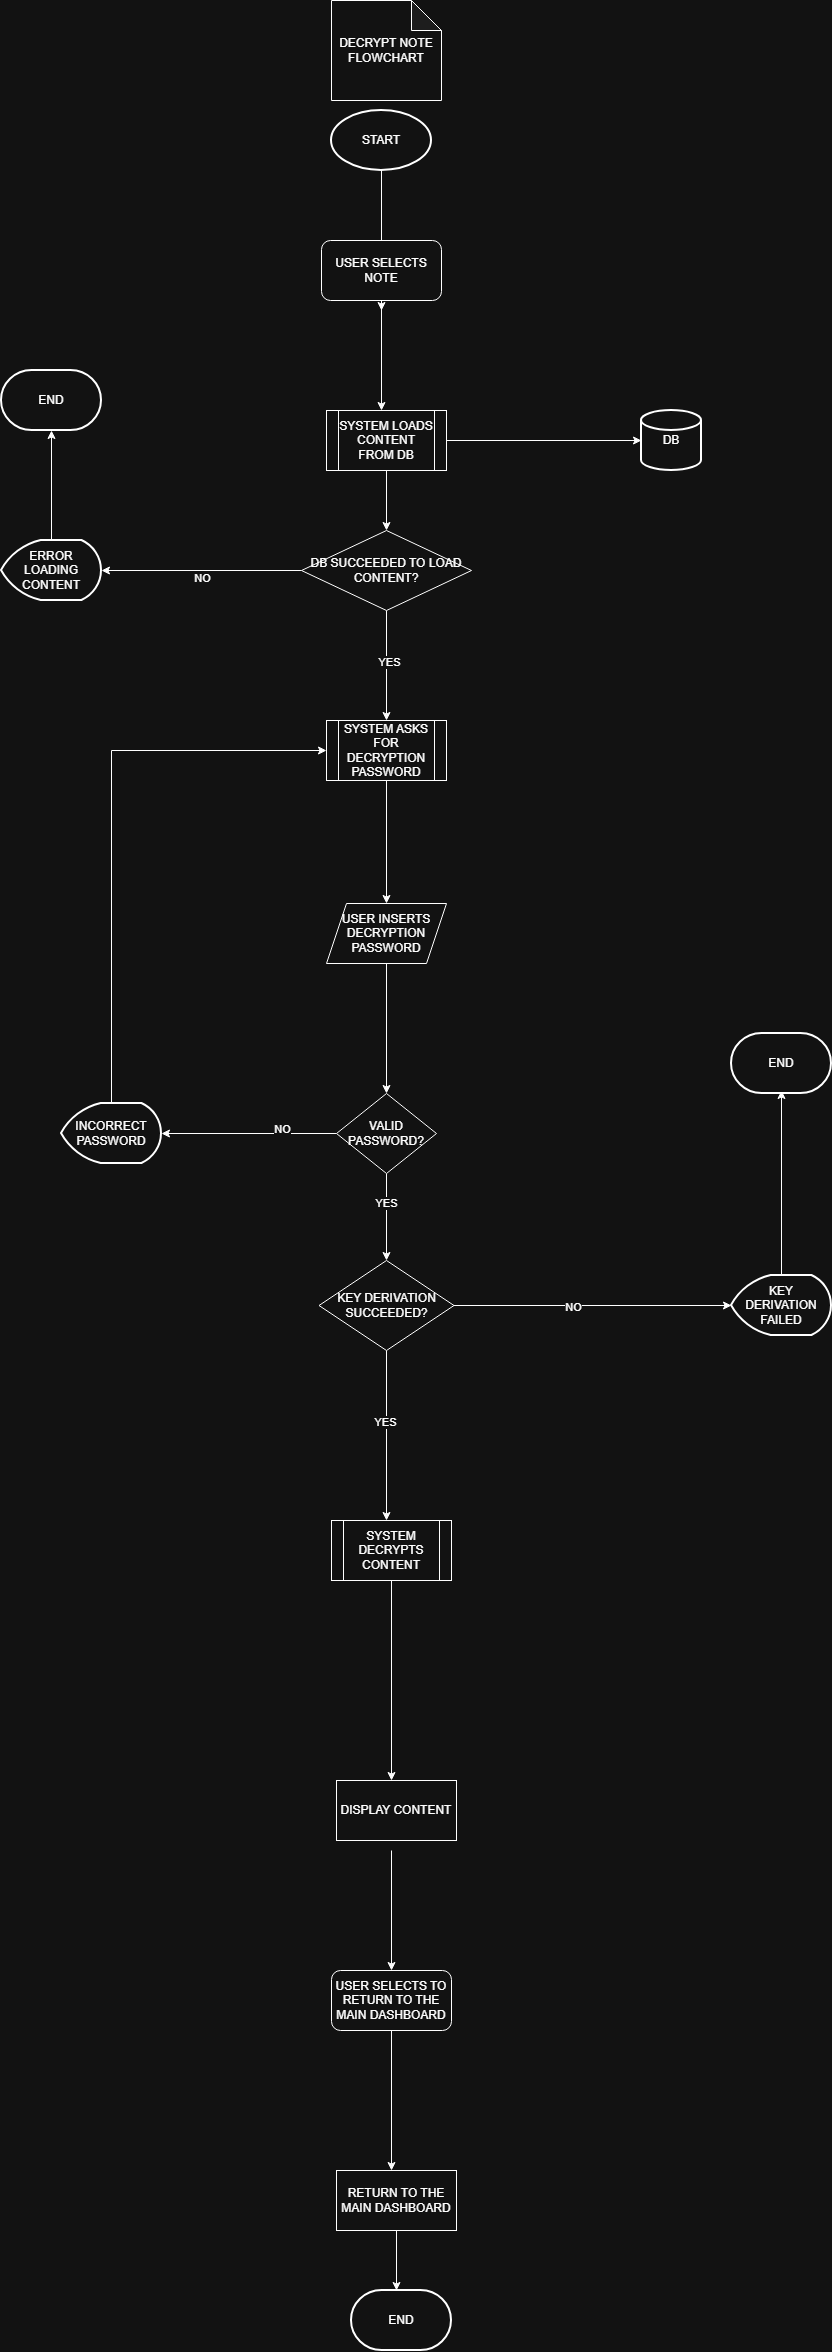

The diagram above was exported from draw.io. Its source (the exported page's mxGraphModel, read from the mxfile embedded in the PNG):
<mxGraphModel dx="1030" dy="561" grid="1" gridSize="10" guides="1" tooltips="1" connect="1" arrows="1" fold="1" page="1" pageScale="1" pageWidth="1654" pageHeight="2336" math="0" shadow="0">
  <root>
    <mxCell id="0" />
    <mxCell id="1" parent="0" />
    <mxCell id="EgSL2VvtIg_yFfdo0AQk-1" parent="1" style="shape=note;whiteSpace=wrap;html=1;backgroundOutline=1;darkOpacity=0.05;" value="DECRYPT NOTE FLOWCHART" vertex="1">
      <mxGeometry height="100" width="110" x="450" y="20" as="geometry" />
    </mxCell>
    <mxCell id="EgSL2VvtIg_yFfdo0AQk-2" edge="1" parent="1" style="edgeStyle=orthogonalEdgeStyle;rounded=0;orthogonalLoop=1;jettySize=auto;html=1;">
      <mxGeometry relative="1" as="geometry">
        <mxPoint x="500" y="170" as="sourcePoint" />
        <mxPoint x="500" y="330" as="targetPoint" />
      </mxGeometry>
    </mxCell>
    <mxCell id="EgSL2VvtIg_yFfdo0AQk-3" parent="1" style="strokeWidth=2;html=1;shape=mxgraph.flowchart.start_1;whiteSpace=wrap;" value="START" vertex="1">
      <mxGeometry height="60" width="100" x="450" y="130" as="geometry" />
    </mxCell>
    <mxCell id="EgSL2VvtIg_yFfdo0AQk-4" edge="1" parent="1" source="EgSL2VvtIg_yFfdo0AQk-5" style="edgeStyle=orthogonalEdgeStyle;rounded=0;orthogonalLoop=1;jettySize=auto;html=1;">
      <mxGeometry relative="1" as="geometry">
        <mxPoint x="500" y="430" as="targetPoint" />
      </mxGeometry>
    </mxCell>
    <mxCell id="EgSL2VvtIg_yFfdo0AQk-5" parent="1" style="rounded=1;whiteSpace=wrap;html=1;" value="USER SELECTS NOTE" vertex="1">
      <mxGeometry height="60" width="120" x="440" y="260" as="geometry" />
    </mxCell>
    <mxCell id="EgSL2VvtIg_yFfdo0AQk-6" edge="1" parent="1" source="EgSL2VvtIg_yFfdo0AQk-7" style="edgeStyle=orthogonalEdgeStyle;rounded=0;orthogonalLoop=1;jettySize=auto;html=1;entryX=0.5;entryY=0;entryDx=0;entryDy=0;" target="EgSL2VvtIg_yFfdo0AQk-9">
      <mxGeometry relative="1" as="geometry" />
    </mxCell>
    <mxCell id="EgSL2VvtIg_yFfdo0AQk-7" parent="1" style="shape=process;whiteSpace=wrap;html=1;backgroundOutline=1;" value="SYSTEM ASKS FOR DECRYPTION PASSWORD" vertex="1">
      <mxGeometry height="60" width="120" x="445" y="740" as="geometry" />
    </mxCell>
    <mxCell id="EgSL2VvtIg_yFfdo0AQk-8" edge="1" parent="1" source="EgSL2VvtIg_yFfdo0AQk-9" style="edgeStyle=orthogonalEdgeStyle;rounded=0;orthogonalLoop=1;jettySize=auto;html=1;">
      <mxGeometry relative="1" as="geometry">
        <mxPoint x="505" y="1113" as="targetPoint" />
      </mxGeometry>
    </mxCell>
    <mxCell id="EgSL2VvtIg_yFfdo0AQk-9" parent="1" style="shape=parallelogram;perimeter=parallelogramPerimeter;whiteSpace=wrap;html=1;fixedSize=1;" value="USER INSERTS DECRYPTION PASSWORD" vertex="1">
      <mxGeometry height="60" width="120" x="445" y="923" as="geometry" />
    </mxCell>
    <mxCell id="EgSL2VvtIg_yFfdo0AQk-10" edge="1" parent="1" source="EgSL2VvtIg_yFfdo0AQk-14" style="edgeStyle=orthogonalEdgeStyle;rounded=0;orthogonalLoop=1;jettySize=auto;html=1;">
      <mxGeometry relative="1" as="geometry">
        <mxPoint x="505" y="1280" as="targetPoint" />
      </mxGeometry>
    </mxCell>
    <mxCell id="EgSL2VvtIg_yFfdo0AQk-11" connectable="0" parent="EgSL2VvtIg_yFfdo0AQk-10" style="edgeLabel;html=1;align=center;verticalAlign=middle;resizable=0;points=[];" value="YES" vertex="1">
      <mxGeometry relative="1" x="-0.3292" y="-1" as="geometry">
        <mxPoint as="offset" />
      </mxGeometry>
    </mxCell>
    <mxCell id="EgSL2VvtIg_yFfdo0AQk-12" edge="1" parent="1" source="EgSL2VvtIg_yFfdo0AQk-14" style="edgeStyle=orthogonalEdgeStyle;rounded=0;orthogonalLoop=1;jettySize=auto;html=1;">
      <mxGeometry relative="1" as="geometry">
        <mxPoint x="280" y="1153" as="targetPoint" />
      </mxGeometry>
    </mxCell>
    <mxCell id="EgSL2VvtIg_yFfdo0AQk-13" connectable="0" parent="EgSL2VvtIg_yFfdo0AQk-12" style="edgeLabel;html=1;align=center;verticalAlign=middle;resizable=0;points=[];" value="NO" vertex="1">
      <mxGeometry relative="1" x="-0.376" y="-5" as="geometry">
        <mxPoint as="offset" />
      </mxGeometry>
    </mxCell>
    <mxCell id="EgSL2VvtIg_yFfdo0AQk-14" parent="1" style="rhombus;whiteSpace=wrap;html=1;" value="VALID PASSWORD?" vertex="1">
      <mxGeometry height="80" width="100" x="455" y="1113" as="geometry" />
    </mxCell>
    <mxCell id="EgSL2VvtIg_yFfdo0AQk-15" edge="1" parent="1" source="EgSL2VvtIg_yFfdo0AQk-17" style="edgeStyle=orthogonalEdgeStyle;rounded=0;orthogonalLoop=1;jettySize=auto;html=1;">
      <mxGeometry relative="1" as="geometry">
        <mxPoint x="760" y="460" as="targetPoint" />
      </mxGeometry>
    </mxCell>
    <mxCell id="EgSL2VvtIg_yFfdo0AQk-16" edge="1" parent="1" source="EgSL2VvtIg_yFfdo0AQk-17" style="edgeStyle=orthogonalEdgeStyle;rounded=0;orthogonalLoop=1;jettySize=auto;html=1;entryX=0.5;entryY=0;entryDx=0;entryDy=0;" target="EgSL2VvtIg_yFfdo0AQk-34">
      <mxGeometry relative="1" as="geometry">
        <mxPoint x="505" y="540" as="targetPoint" />
      </mxGeometry>
    </mxCell>
    <mxCell id="EgSL2VvtIg_yFfdo0AQk-17" parent="1" style="shape=process;whiteSpace=wrap;html=1;backgroundOutline=1;" value="SYSTEM LOADS CONTENT FROM DB" vertex="1">
      <mxGeometry height="60" width="120" x="445" y="430" as="geometry" />
    </mxCell>
    <mxCell id="EgSL2VvtIg_yFfdo0AQk-18" parent="1" style="strokeWidth=2;html=1;shape=mxgraph.flowchart.database;whiteSpace=wrap;" value="DB" vertex="1">
      <mxGeometry height="60" width="60" x="760" y="430" as="geometry" />
    </mxCell>
    <mxCell id="EgSL2VvtIg_yFfdo0AQk-19" edge="1" parent="1" source="EgSL2VvtIg_yFfdo0AQk-20" style="edgeStyle=orthogonalEdgeStyle;rounded=0;orthogonalLoop=1;jettySize=auto;html=1;">
      <mxGeometry relative="1" as="geometry">
        <mxPoint x="510" y="1800" as="targetPoint" />
      </mxGeometry>
    </mxCell>
    <mxCell id="EgSL2VvtIg_yFfdo0AQk-20" parent="1" style="shape=process;whiteSpace=wrap;html=1;backgroundOutline=1;" value="SYSTEM DECRYPTS CONTENT" vertex="1">
      <mxGeometry height="60" width="120" x="450" y="1540" as="geometry" />
    </mxCell>
    <mxCell id="EgSL2VvtIg_yFfdo0AQk-21" edge="1" parent="1" source="EgSL2VvtIg_yFfdo0AQk-22" style="edgeStyle=orthogonalEdgeStyle;rounded=0;orthogonalLoop=1;jettySize=auto;html=1;entryX=0;entryY=0.5;entryDx=0;entryDy=0;" target="EgSL2VvtIg_yFfdo0AQk-7">
      <mxGeometry relative="1" as="geometry">
        <Array as="points">
          <mxPoint x="230" y="770" />
        </Array>
      </mxGeometry>
    </mxCell>
    <mxCell id="EgSL2VvtIg_yFfdo0AQk-22" parent="1" style="strokeWidth=2;html=1;shape=mxgraph.flowchart.display;whiteSpace=wrap;" value="INCORRECT PASSWORD" vertex="1">
      <mxGeometry height="60" width="100" x="180" y="1123" as="geometry" />
    </mxCell>
    <mxCell id="EgSL2VvtIg_yFfdo0AQk-23" edge="1" parent="1" style="edgeStyle=orthogonalEdgeStyle;rounded=0;orthogonalLoop=1;jettySize=auto;html=1;">
      <mxGeometry relative="1" as="geometry">
        <mxPoint x="510" y="1870" as="sourcePoint" />
        <mxPoint x="510" y="1990" as="targetPoint" />
      </mxGeometry>
    </mxCell>
    <mxCell id="EgSL2VvtIg_yFfdo0AQk-24" edge="1" parent="1" source="EgSL2VvtIg_yFfdo0AQk-25" style="edgeStyle=orthogonalEdgeStyle;rounded=0;orthogonalLoop=1;jettySize=auto;html=1;">
      <mxGeometry relative="1" as="geometry">
        <mxPoint x="510" y="2190" as="targetPoint" />
      </mxGeometry>
    </mxCell>
    <mxCell id="EgSL2VvtIg_yFfdo0AQk-25" parent="1" style="rounded=1;whiteSpace=wrap;html=1;" value="USER SELECTS TO RETURN TO THE MAIN DASHBOARD" vertex="1">
      <mxGeometry height="60" width="120" x="450" y="1990" as="geometry" />
    </mxCell>
    <mxCell id="EgSL2VvtIg_yFfdo0AQk-26" parent="1" style="rounded=0;whiteSpace=wrap;html=1;" value="DISPLAY CONTENT" vertex="1">
      <mxGeometry height="60" width="120" x="455" y="1800" as="geometry" />
    </mxCell>
    <mxCell id="EgSL2VvtIg_yFfdo0AQk-27" edge="1" parent="1" source="EgSL2VvtIg_yFfdo0AQk-28" style="edgeStyle=orthogonalEdgeStyle;rounded=0;orthogonalLoop=1;jettySize=auto;html=1;">
      <mxGeometry relative="1" as="geometry">
        <mxPoint x="515" y="2310" as="targetPoint" />
      </mxGeometry>
    </mxCell>
    <mxCell id="EgSL2VvtIg_yFfdo0AQk-28" parent="1" style="rounded=0;whiteSpace=wrap;html=1;" value="RETURN TO THE MAIN DASHBOARD" vertex="1">
      <mxGeometry height="60" width="120" x="455" y="2190" as="geometry" />
    </mxCell>
    <mxCell id="EgSL2VvtIg_yFfdo0AQk-29" parent="1" style="strokeWidth=2;html=1;shape=mxgraph.flowchart.terminator;whiteSpace=wrap;" value="END" vertex="1">
      <mxGeometry height="60" width="100" x="470" y="2310" as="geometry" />
    </mxCell>
    <mxCell id="EgSL2VvtIg_yFfdo0AQk-30" edge="1" parent="1" source="EgSL2VvtIg_yFfdo0AQk-34" style="edgeStyle=orthogonalEdgeStyle;rounded=0;orthogonalLoop=1;jettySize=auto;html=1;entryX=0.5;entryY=0;entryDx=0;entryDy=0;" target="EgSL2VvtIg_yFfdo0AQk-7">
      <mxGeometry relative="1" as="geometry" />
    </mxCell>
    <mxCell id="EgSL2VvtIg_yFfdo0AQk-31" connectable="0" parent="EgSL2VvtIg_yFfdo0AQk-30" style="edgeLabel;html=1;align=center;verticalAlign=middle;resizable=0;points=[];" value="YES" vertex="1">
      <mxGeometry relative="1" x="-0.0727" y="2" as="geometry">
        <mxPoint as="offset" />
      </mxGeometry>
    </mxCell>
    <mxCell id="EgSL2VvtIg_yFfdo0AQk-32" edge="1" parent="1" source="EgSL2VvtIg_yFfdo0AQk-34" style="edgeStyle=orthogonalEdgeStyle;rounded=0;orthogonalLoop=1;jettySize=auto;html=1;">
      <mxGeometry relative="1" as="geometry">
        <mxPoint x="220" y="590" as="targetPoint" />
      </mxGeometry>
    </mxCell>
    <mxCell id="EgSL2VvtIg_yFfdo0AQk-33" connectable="0" parent="EgSL2VvtIg_yFfdo0AQk-32" style="edgeLabel;html=1;align=center;verticalAlign=middle;resizable=0;points=[];" value="NO" vertex="1">
      <mxGeometry relative="1" x="-0.004" y="7" as="geometry">
        <mxPoint as="offset" />
      </mxGeometry>
    </mxCell>
    <mxCell id="EgSL2VvtIg_yFfdo0AQk-34" parent="1" style="rhombus;whiteSpace=wrap;html=1;" value="DB SUCCEEDED TO LOAD CONTENT?" vertex="1">
      <mxGeometry height="80" width="170" x="420" y="550" as="geometry" />
    </mxCell>
    <mxCell id="EgSL2VvtIg_yFfdo0AQk-35" edge="1" parent="1" source="EgSL2VvtIg_yFfdo0AQk-36" style="edgeStyle=orthogonalEdgeStyle;rounded=0;orthogonalLoop=1;jettySize=auto;html=1;exitX=0.5;exitY=0;exitDx=0;exitDy=0;exitPerimeter=0;">
      <mxGeometry relative="1" as="geometry">
        <mxPoint x="170" y="450" as="targetPoint" />
      </mxGeometry>
    </mxCell>
    <mxCell id="EgSL2VvtIg_yFfdo0AQk-36" parent="1" style="strokeWidth=2;html=1;shape=mxgraph.flowchart.display;whiteSpace=wrap;" value="ERROR LOADING CONTENT" vertex="1">
      <mxGeometry height="60" width="100" x="120" y="560" as="geometry" />
    </mxCell>
    <mxCell id="EgSL2VvtIg_yFfdo0AQk-37" parent="1" style="strokeWidth=2;html=1;shape=mxgraph.flowchart.terminator;whiteSpace=wrap;" value="END" vertex="1">
      <mxGeometry height="60" width="100" x="120" y="390" as="geometry" />
    </mxCell>
    <mxCell id="EgSL2VvtIg_yFfdo0AQk-39" edge="1" parent="1" source="EgSL2VvtIg_yFfdo0AQk-38" style="edgeStyle=orthogonalEdgeStyle;rounded=0;orthogonalLoop=1;jettySize=auto;html=1;">
      <mxGeometry relative="1" as="geometry">
        <mxPoint x="505" y="1540" as="targetPoint" />
      </mxGeometry>
    </mxCell>
    <mxCell id="EgSL2VvtIg_yFfdo0AQk-40" connectable="0" parent="EgSL2VvtIg_yFfdo0AQk-39" style="edgeLabel;html=1;align=center;verticalAlign=middle;resizable=0;points=[];" value="YES" vertex="1">
      <mxGeometry relative="1" x="-0.1671" y="-2" as="geometry">
        <mxPoint as="offset" />
      </mxGeometry>
    </mxCell>
    <mxCell id="EgSL2VvtIg_yFfdo0AQk-41" edge="1" parent="1" source="EgSL2VvtIg_yFfdo0AQk-38" style="edgeStyle=orthogonalEdgeStyle;rounded=0;orthogonalLoop=1;jettySize=auto;html=1;">
      <mxGeometry relative="1" as="geometry">
        <mxPoint x="850" y="1325" as="targetPoint" />
      </mxGeometry>
    </mxCell>
    <mxCell id="EgSL2VvtIg_yFfdo0AQk-42" connectable="0" parent="EgSL2VvtIg_yFfdo0AQk-41" style="edgeLabel;html=1;align=center;verticalAlign=middle;resizable=0;points=[];" value="NO" vertex="1">
      <mxGeometry relative="1" x="-0.1431" y="-1" as="geometry">
        <mxPoint as="offset" />
      </mxGeometry>
    </mxCell>
    <mxCell id="EgSL2VvtIg_yFfdo0AQk-38" parent="1" style="rhombus;whiteSpace=wrap;html=1;" value="KEY DERIVATION SUCCEEDED?" vertex="1">
      <mxGeometry height="90" width="135" x="437.5" y="1280" as="geometry" />
    </mxCell>
    <mxCell id="EgSL2VvtIg_yFfdo0AQk-44" edge="1" parent="1" source="EgSL2VvtIg_yFfdo0AQk-43" style="edgeStyle=orthogonalEdgeStyle;rounded=0;orthogonalLoop=1;jettySize=auto;html=1;">
      <mxGeometry relative="1" as="geometry">
        <mxPoint x="900" y="1110" as="targetPoint" />
      </mxGeometry>
    </mxCell>
    <mxCell id="EgSL2VvtIg_yFfdo0AQk-43" parent="1" style="strokeWidth=2;html=1;shape=mxgraph.flowchart.display;whiteSpace=wrap;" value="KEY DERIVATION FAILED" vertex="1">
      <mxGeometry height="60" width="100" x="850" y="1295" as="geometry" />
    </mxCell>
    <mxCell id="EgSL2VvtIg_yFfdo0AQk-45" parent="1" style="strokeWidth=2;html=1;shape=mxgraph.flowchart.terminator;whiteSpace=wrap;" value="END" vertex="1">
      <mxGeometry height="60" width="100" x="850" y="1053" as="geometry" />
    </mxCell>
  </root>
</mxGraphModel>